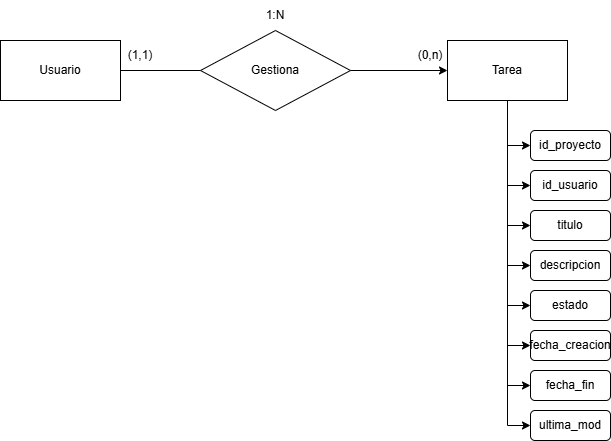

The diagram above was exported from draw.io. Its source (the exported page's mxGraphModel, read from the mxfile embedded in the PNG):
<mxGraphModel dx="1042" dy="527" grid="1" gridSize="10" guides="1" tooltips="1" connect="1" arrows="1" fold="1" page="1" pageScale="1" pageWidth="827" pageHeight="1169" math="0" shadow="0">
  <root>
    <mxCell id="0" />
    <mxCell id="1" parent="0" />
    <mxCell id="8SuiEoMhpdfLtT5nvWN6-4" edge="1" parent="1" source="8SuiEoMhpdfLtT5nvWN6-1" style="edgeStyle=orthogonalEdgeStyle;rounded=0;orthogonalLoop=1;jettySize=auto;html=1;entryX=0;entryY=0.5;entryDx=0;entryDy=0;" target="8SuiEoMhpdfLtT5nvWN6-3" value=" ">
      <mxGeometry relative="1" as="geometry">
        <mxPoint x="470" y="140" as="targetPoint" />
      </mxGeometry>
    </mxCell>
    <mxCell id="8SuiEoMhpdfLtT5nvWN6-1" parent="1" style="rounded=0;whiteSpace=wrap;html=1;" value="Usuario" vertex="1">
      <mxGeometry height="60" width="120" x="90" y="110" as="geometry" />
    </mxCell>
    <mxCell id="8SuiEoMhpdfLtT5nvWN6-2" parent="1" style="rhombus;whiteSpace=wrap;html=1;" value="Gestiona" vertex="1">
      <mxGeometry height="80" width="150" x="290" y="100" as="geometry" />
    </mxCell>
    <mxCell id="8SuiEoMhpdfLtT5nvWN6-22" edge="1" parent="1" source="8SuiEoMhpdfLtT5nvWN6-3" style="edgeStyle=orthogonalEdgeStyle;rounded=0;orthogonalLoop=1;jettySize=auto;html=1;entryX=0;entryY=0.5;entryDx=0;entryDy=0;" target="8SuiEoMhpdfLtT5nvWN6-16">
      <mxGeometry relative="1" as="geometry" />
    </mxCell>
    <mxCell id="8SuiEoMhpdfLtT5nvWN6-23" edge="1" parent="1" source="8SuiEoMhpdfLtT5nvWN6-3" style="edgeStyle=orthogonalEdgeStyle;rounded=0;orthogonalLoop=1;jettySize=auto;html=1;entryX=0;entryY=0.5;entryDx=0;entryDy=0;" target="8SuiEoMhpdfLtT5nvWN6-15">
      <mxGeometry relative="1" as="geometry" />
    </mxCell>
    <mxCell id="8SuiEoMhpdfLtT5nvWN6-24" edge="1" parent="1" source="8SuiEoMhpdfLtT5nvWN6-3" style="edgeStyle=orthogonalEdgeStyle;rounded=0;orthogonalLoop=1;jettySize=auto;html=1;entryX=0;entryY=0.5;entryDx=0;entryDy=0;" target="8SuiEoMhpdfLtT5nvWN6-17">
      <mxGeometry relative="1" as="geometry" />
    </mxCell>
    <mxCell id="8SuiEoMhpdfLtT5nvWN6-25" edge="1" parent="1" source="8SuiEoMhpdfLtT5nvWN6-3" style="edgeStyle=orthogonalEdgeStyle;rounded=0;orthogonalLoop=1;jettySize=auto;html=1;entryX=0;entryY=0.5;entryDx=0;entryDy=0;" target="8SuiEoMhpdfLtT5nvWN6-18">
      <mxGeometry relative="1" as="geometry" />
    </mxCell>
    <mxCell id="8SuiEoMhpdfLtT5nvWN6-26" edge="1" parent="1" source="8SuiEoMhpdfLtT5nvWN6-3" style="edgeStyle=orthogonalEdgeStyle;rounded=0;orthogonalLoop=1;jettySize=auto;html=1;entryX=0;entryY=0.5;entryDx=0;entryDy=0;" target="8SuiEoMhpdfLtT5nvWN6-19">
      <mxGeometry relative="1" as="geometry" />
    </mxCell>
    <mxCell id="8SuiEoMhpdfLtT5nvWN6-27" edge="1" parent="1" source="8SuiEoMhpdfLtT5nvWN6-3" style="edgeStyle=orthogonalEdgeStyle;rounded=0;orthogonalLoop=1;jettySize=auto;html=1;entryX=0;entryY=0.5;entryDx=0;entryDy=0;" target="8SuiEoMhpdfLtT5nvWN6-20">
      <mxGeometry relative="1" as="geometry" />
    </mxCell>
    <mxCell id="8SuiEoMhpdfLtT5nvWN6-28" edge="1" parent="1" source="8SuiEoMhpdfLtT5nvWN6-3" style="edgeStyle=orthogonalEdgeStyle;rounded=0;orthogonalLoop=1;jettySize=auto;html=1;entryX=0;entryY=0.5;entryDx=0;entryDy=0;" target="8SuiEoMhpdfLtT5nvWN6-21">
      <mxGeometry relative="1" as="geometry" />
    </mxCell>
    <mxCell id="8SuiEoMhpdfLtT5nvWN6-33" edge="1" parent="1" source="8SuiEoMhpdfLtT5nvWN6-3" style="edgeStyle=orthogonalEdgeStyle;rounded=0;orthogonalLoop=1;jettySize=auto;html=1;entryX=0;entryY=0.5;entryDx=0;entryDy=0;" target="8SuiEoMhpdfLtT5nvWN6-32">
      <mxGeometry relative="1" as="geometry" />
    </mxCell>
    <mxCell id="8SuiEoMhpdfLtT5nvWN6-3" parent="1" style="rounded=0;whiteSpace=wrap;html=1;" value="Tarea" vertex="1">
      <mxGeometry height="60" width="120" x="537" y="110" as="geometry" />
    </mxCell>
    <mxCell id="8SuiEoMhpdfLtT5nvWN6-15" parent="1" style="rounded=1;whiteSpace=wrap;html=1;" value="titulo" vertex="1">
      <mxGeometry height="30" width="80" x="620" y="280" as="geometry" />
    </mxCell>
    <mxCell id="8SuiEoMhpdfLtT5nvWN6-16" parent="1" style="rounded=1;whiteSpace=wrap;html=1;" value="id_proyecto" vertex="1">
      <mxGeometry height="30" width="80" x="620" y="200" as="geometry" />
    </mxCell>
    <mxCell id="8SuiEoMhpdfLtT5nvWN6-17" parent="1" style="rounded=1;whiteSpace=wrap;html=1;" value="descripcion" vertex="1">
      <mxGeometry height="30" width="80" x="620" y="320" as="geometry" />
    </mxCell>
    <mxCell id="8SuiEoMhpdfLtT5nvWN6-18" parent="1" style="rounded=1;whiteSpace=wrap;html=1;" value="estado" vertex="1">
      <mxGeometry height="30" width="80" x="620" y="360" as="geometry" />
    </mxCell>
    <mxCell id="8SuiEoMhpdfLtT5nvWN6-19" parent="1" style="rounded=1;whiteSpace=wrap;html=1;" value="fecha_creacion" vertex="1">
      <mxGeometry height="30" width="80" x="620" y="400" as="geometry" />
    </mxCell>
    <mxCell id="8SuiEoMhpdfLtT5nvWN6-20" parent="1" style="rounded=1;whiteSpace=wrap;html=1;" value="fecha_fin" vertex="1">
      <mxGeometry height="30" width="80" x="620" y="440" as="geometry" />
    </mxCell>
    <mxCell id="8SuiEoMhpdfLtT5nvWN6-21" parent="1" style="rounded=1;whiteSpace=wrap;html=1;" value="ultima_mod" vertex="1">
      <mxGeometry height="30" width="80" x="620" y="480" as="geometry" />
    </mxCell>
    <mxCell id="8SuiEoMhpdfLtT5nvWN6-29" parent="1" style="text;html=1;whiteSpace=wrap;strokeColor=none;fillColor=none;align=center;verticalAlign=middle;rounded=0;" value="1:N" vertex="1">
      <mxGeometry height="30" width="60" x="335" y="70" as="geometry" />
    </mxCell>
    <mxCell id="8SuiEoMhpdfLtT5nvWN6-30" parent="1" style="text;html=1;whiteSpace=wrap;strokeColor=none;fillColor=none;align=center;verticalAlign=middle;rounded=0;" value="(0,n)" vertex="1">
      <mxGeometry height="30" width="60" x="490" y="110" as="geometry" />
    </mxCell>
    <mxCell id="8SuiEoMhpdfLtT5nvWN6-31" parent="1" style="text;html=1;whiteSpace=wrap;strokeColor=none;fillColor=none;align=center;verticalAlign=middle;rounded=0;" value="(1,1)" vertex="1">
      <mxGeometry height="30" width="60" x="200" y="110" as="geometry" />
    </mxCell>
    <mxCell id="8SuiEoMhpdfLtT5nvWN6-32" parent="1" style="rounded=1;whiteSpace=wrap;html=1;" value="id_usuario" vertex="1">
      <mxGeometry height="30" width="80" x="620" y="240" as="geometry" />
    </mxCell>
  </root>
</mxGraphModel>